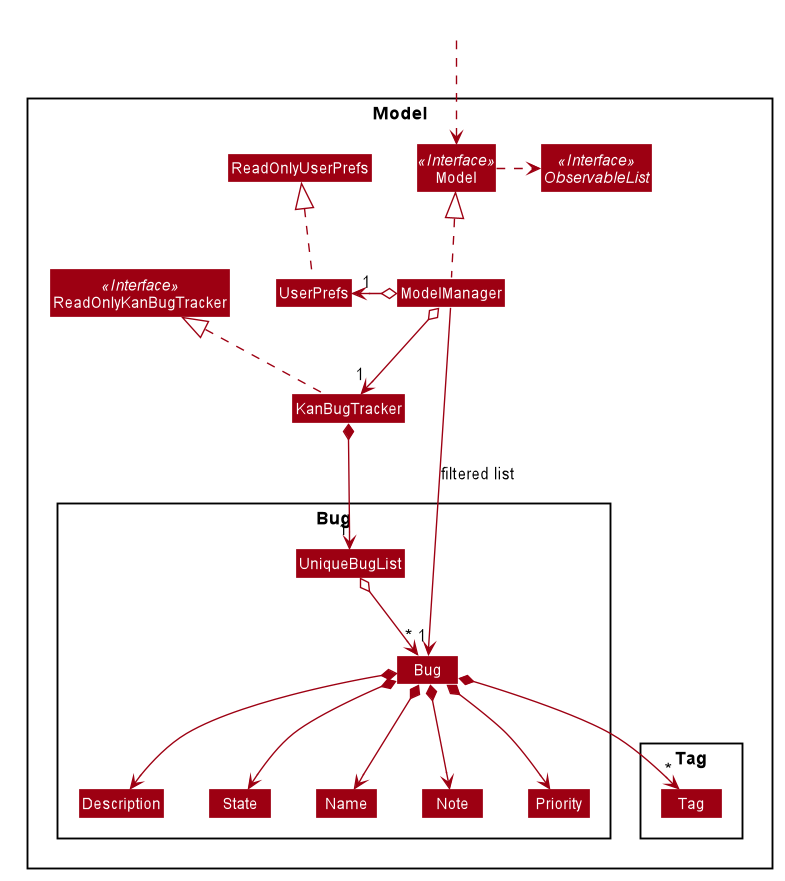

The diagram above was rendered by PlantUML. Its source (embedded in the PNG):
@startuml








skinparam BackgroundColor #FFFFFFF

skinparam Shadowing false

skinparam Class {
    FontColor #FFFFFF
    BorderThickness 1
    BorderColor #FFFFFF
    StereotypeFontColor #FFFFFF
    FontName Arial
}

skinparam Actor {
    BorderColor #000000
    Color #000000
    FontName Arial
}

skinparam Sequence {
    MessageAlign center
    BoxFontSize 15
    BoxPadding 0
    BoxFontColor #FFFFFF
    FontName Arial
}

skinparam Participant {
    FontColor #FFFFFFF
    Padding 20
}

skinparam MinClassWidth 50
skinparam ParticipantPadding 10
skinparam Shadowing false
skinparam DefaultTextAlignment center
skinparam packageStyle Rectangle

hide footbox
hide members
hide circle
skinparam arrowThickness 1.1
skinparam arrowColor #9D0012
skinparam classBackgroundColor #9D0012

Package Model <<Rectangle>>{
Interface ReadOnlyKanBugTracker <<Interface>>
Interface Model <<Interface>>
Interface ObservableList <<Interface>>
Class KanBugTracker
Class ReadOnlyKanBugTracker
Class Model
Class ModelManager
Class UserPrefs
Class ReadOnlyUserPrefs

Package Bug {
Class Bug
Class Description
Class State
Class Name
Class UniqueBugList
Class Note
Class Priority
}

Package Tag {
Class Tag
}
}

Class HiddenOutside #FFFFFF
HiddenOutside ..> Model

KanBugTracker .up.|> ReadOnlyKanBugTracker

ModelManager .up.|> Model
Model .right.> ObservableList
ModelManager o--> "1" KanBugTracker
ModelManager o-left-> "1" UserPrefs
UserPrefs .up.|> ReadOnlyUserPrefs

KanBugTracker *--> "1" UniqueBugList
UniqueBugList o--> "*" Bug
Bug *--> Name
Bug *--> State
Bug *--> Description
Bug *--> Note
Bug *--> Priority
Bug *--> "*" Tag

ModelManager -->"1" Bug : filtered list
@enduml